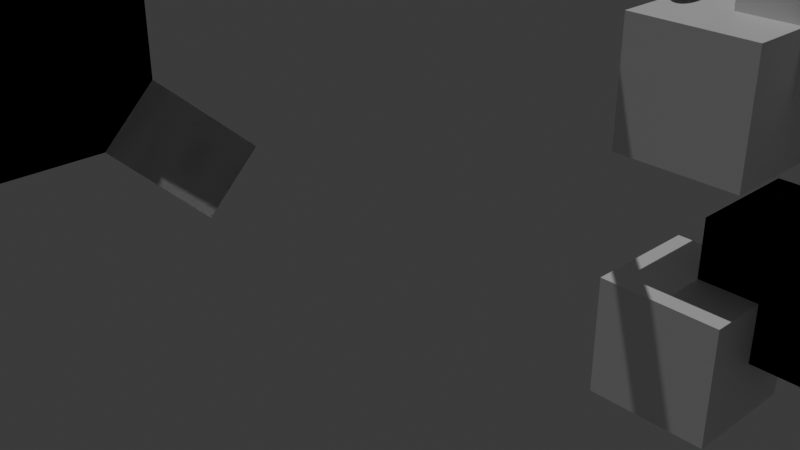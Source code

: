 # Source: modifier_exploration.blend  (saved by Blender 4.4.32; exported with 4.5.12 LTS)
import bpy
from mathutils import Matrix  # noqa: F401  (used for matrix-valued properties, if any)

bpy.ops.wm.read_factory_settings(use_empty=True)
scene = bpy.context.scene
scene.name = 'Scene'

# ---- collections
col_collection = bpy.data.collections.new('Collection'); scene.collection.children.link(col_collection)
col_boolean_modifier___intersection = bpy.data.collections.new('Boolean Modifier - Intersection'); scene.collection.children.link(col_boolean_modifier___intersection)
col_boolean_modifier___difference = bpy.data.collections.new('Boolean Modifier - Difference'); scene.collection.children.link(col_boolean_modifier___difference)
col_boolean_modifier___union = bpy.data.collections.new('Boolean Modifier - Union'); scene.collection.children.link(col_boolean_modifier___union)

# ---- materials (node trees are filled in below, after node groups)
mat_material_004 = bpy.data.materials.new('Material.004')
mat_material_004.alpha_threshold = 0.0
mat_material_004.roughness = 0.5
mat_material_004.line_color = (0.0, 0.0, 0.0, 1.0)
mat_material_005 = bpy.data.materials.new('Material.005')
mat_material_005.alpha_threshold = 0.0
mat_material_005.roughness = 0.5
mat_material_005.line_color = (0.0, 0.0, 0.0, 1.0)
mat_material = bpy.data.materials.new('Material')
mat_material.alpha_threshold = 0.0
mat_material.roughness = 0.5
mat_material.line_color = (0.0, 0.0, 0.0, 1.0)
mat_material_001 = bpy.data.materials.new('Material.001')
mat_material_001.alpha_threshold = 0.0
mat_material_001.roughness = 0.5
mat_material_001.line_color = (0.0, 0.0, 0.0, 1.0)
mat_material_002 = bpy.data.materials.new('Material.002')
mat_material_002.alpha_threshold = 0.0
mat_material_002.roughness = 0.5
mat_material_002.line_color = (0.0, 0.0, 0.0, 1.0)
mat_material_003 = bpy.data.materials.new('Material.003')
mat_material_003.alpha_threshold = 0.0
mat_material_003.roughness = 0.5
mat_material_003.line_color = (0.0, 0.0, 0.0, 1.0)

# ---- material node trees
mat_material_004.use_nodes = True; mat_material_004.node_tree.nodes.clear()
_N = mat_material_004.node_tree.nodes; _L = mat_material_004.node_tree.links
n0 = _N.new('ShaderNodeOutputMaterial'); n0.name = 'Material Output'; n0.location = (300, 300)
n1 = _N.new('ShaderNodeBsdfPrincipled'); n1.name = 'Principled BSDF'; n1.location = (10, 300)
n1.inputs[3].default_value = 1.45
_L.new(n1.outputs[0], n0.inputs[0])
n0.is_active_output = True
mat_material_005.use_nodes = True; mat_material_005.node_tree.nodes.clear()
_N = mat_material_005.node_tree.nodes; _L = mat_material_005.node_tree.links
n0 = _N.new('ShaderNodeOutputMaterial'); n0.name = 'Material Output'; n0.location = (300, 300)
n1 = _N.new('ShaderNodeBsdfPrincipled'); n1.name = 'Principled BSDF'; n1.location = (10, 300)
n1.inputs[3].default_value = 1.45
_L.new(n1.outputs[0], n0.inputs[0])
n0.is_active_output = True
mat_material.use_nodes = True; mat_material.node_tree.nodes.clear()
_N = mat_material.node_tree.nodes; _L = mat_material.node_tree.links
n0 = _N.new('ShaderNodeOutputMaterial'); n0.name = 'Material Output'; n0.location = (300, 300)
n1 = _N.new('ShaderNodeBsdfPrincipled'); n1.name = 'Principled BSDF'; n1.location = (10, 300)
n1.inputs[3].default_value = 1.45
_L.new(n1.outputs[0], n0.inputs[0])
n0.is_active_output = True
mat_material_001.use_nodes = True; mat_material_001.node_tree.nodes.clear()
_N = mat_material_001.node_tree.nodes; _L = mat_material_001.node_tree.links
n0 = _N.new('ShaderNodeOutputMaterial'); n0.name = 'Material Output'; n0.location = (300, 300)
n1 = _N.new('ShaderNodeBsdfPrincipled'); n1.name = 'Principled BSDF'; n1.location = (10, 300)
n1.inputs[3].default_value = 1.45
_L.new(n1.outputs[0], n0.inputs[0])
n0.is_active_output = True
mat_material_002.use_nodes = True; mat_material_002.node_tree.nodes.clear()
_N = mat_material_002.node_tree.nodes; _L = mat_material_002.node_tree.links
n0 = _N.new('ShaderNodeOutputMaterial'); n0.name = 'Material Output'; n0.location = (300, 300)
n1 = _N.new('ShaderNodeBsdfPrincipled'); n1.name = 'Principled BSDF'; n1.location = (10, 300)
n1.inputs[3].default_value = 1.45
_L.new(n1.outputs[0], n0.inputs[0])
n0.is_active_output = True
mat_material_003.use_nodes = True; mat_material_003.node_tree.nodes.clear()
_N = mat_material_003.node_tree.nodes; _L = mat_material_003.node_tree.links
n0 = _N.new('ShaderNodeOutputMaterial'); n0.name = 'Material Output'; n0.location = (300, 300)
n1 = _N.new('ShaderNodeBsdfPrincipled'); n1.name = 'Principled BSDF'; n1.location = (10, 300)
n1.inputs[3].default_value = 1.45
_L.new(n1.outputs[0], n0.inputs[0])
n0.is_active_output = True

# ---- world
world_world = bpy.data.worlds.new('World'); scene.world = world_world
world_world.use_nodes = True; world_world.node_tree.nodes.clear()
_N = world_world.node_tree.nodes; _L = world_world.node_tree.links
n0 = _N.new('ShaderNodeOutputWorld'); n0.name = 'World Output'; n0.location = (300, 300)
n1 = _N.new('ShaderNodeBackground'); n1.name = 'Background'; n1.location = (10, 300)
n1.inputs[0].default_value = (0.05088, 0.05088, 0.05088, 1.0)
_L.new(n1.outputs[0], n0.inputs[0])
n0.is_active_output = True
world_world.color = (0.05088, 0.05088, 0.05088)
world_world.sun_shadow_jitter_overblur = 0.0

# ---- cameras
cam_camera = bpy.data.cameras.new('Camera')
cam_camera.clip_end = 100.0
cam_camera.ortho_scale = 7.314

# ---- lights
light_sun = bpy.data.lights.new('Sun', 'SUN')
light_sun.energy = 1.0
light_light = bpy.data.lights.new('Light', 'POINT')
light_light.energy = 1000.0
light_light.shadow_soft_size = 0.1

# ---- meshes
me_cube_009 = bpy.data.meshes.new('Cube.009')
me_cube_009.from_pydata([(1.577, 1.577, 1.077), (0.0, 1.0, 1.0), (1.077, 1.577, 1.577), (1.0, 0.5, 1.0), (0.5, 1.0, 1.0), (1.0, 1.0, 0.5), (1.0, 1.0, 0.0), (0.0, 1.0, 0.0), (0.0, 1.0, 0.0), (0.5, 1.0, 1.0), (1.0, 1.0, 0.5), (1.0, 0.0, 1.0), (0.0, 0.0, 1.0), (1.577, 1.077, 1.577), (1.0, 0.0, 0.0), (1.0, 0.5, 1.0)], [(9, 4), (7, 8), (5, 10), (15, 3)], [(9, 15, 13, 2), (15, 5, 0, 13), (5, 9, 2, 0), (0, 2, 13), (15, 11, 14, 6, 5), (9, 5, 6, 7, 1), (12, 11, 15, 9, 1)])
_uv = me_cube_009.uv_layers.new(name='UVMap')
_uv.uv.foreach_set('vector', [0.6875, 0.5, 0.625, 0.5625, 0.625, 0.5625, 0.6875, 0.5, 0.625, 0.5625, 0.5625, 0.5, 0.5625, 0.5, 0.625, 0.5625, 0.5625, 0.5, 0.625, 0.4375, 0.625, 0.4375, 0.5625, 0.5, 0.5625, 0.5, 0.6875, 0.5, 0.625, 0.5625, 0.625, 0.5625, 0.625, 0.625, 0.5, 0.625, 0.5, 0.5, 0.5625, 0.5, 0.625, 0.4375, 0.5625, 0.5, 0.5, 0.5, 0.5, 0.375, 0.625, 0.375, 0.75, 0.625, 0.625, 0.625, 0.625, 0.5625, 0.6875, 0.5, 0.75, 0.5])
me_cube_009.update()
me_circle_001 = bpy.data.meshes.new('Circle.001')
me_circle_001.from_pydata([(0.0, 1.0, 0.0), (-0.1951, 0.9808, 0.0), (-0.3827, 0.9239, 0.0), (-0.5556, 0.8315, 0.0), (-0.7071, 0.7071, 0.0), (-0.8315, 0.5556, 0.0), (-0.9239, 0.3827, 0.0), (-0.9808, 0.1951, 0.0), (-1.0, 0.0, 0.0), (-0.9808, -0.1951, 0.0), (-0.9239, -0.3827, 0.0), (-0.8315, -0.5556, 0.0), (-0.7071, -0.7071, 0.0), (-0.5556, -0.8315, 0.0), (-0.3827, -0.9239, 0.0), (-0.1951, -0.9808, 0.0), (0.0, -1.0, 0.0), (0.1951, -0.9808, 0.0), (0.3827, -0.9239, 0.0), (0.5556, -0.8315, 0.0), (0.7071, -0.7071, 0.0), (0.8315, -0.5556, 0.0), (0.9239, -0.3827, 0.0), (0.9808, -0.1951, 0.0), (1.0, 0.0, 0.0), (0.9808, 0.1951, 0.0), (0.9239, 0.3827, 0.0), (0.8315, 0.5556, 0.0), (0.7071, 0.7071, 0.0), (0.5556, 0.8315, 0.0), (0.3827, 0.9239, 0.0), (0.1951, 0.9808, 0.0)], [(1, 0), (2, 1), (3, 2), (4, 3), (5, 4), (6, 5), (7, 6), (8, 7), (9, 8), (10, 9), (11, 10), (12, 11), (13, 12), (14, 13), (15, 14), (16, 15), (17, 16), (18, 17), (19, 18), (20, 19), (21, 20), (22, 21), (23, 22), (24, 23), (25, 24), (26, 25), (27, 26), (28, 27), (29, 28), (30, 29), (31, 30), (0, 31)], [])
_uv = me_circle_001.uv_layers.new(name='UVMap')
_uv.uv.foreach_set('vector', [])
me_circle_001.update()
me_cube_010 = bpy.data.meshes.new('Cube.010')
me_cube_010.from_pydata([(-0.601, -0.2928, -0.466), (-3.07, 2.316, 1.892), (-2.245, 1.31, 1.061), (-2.336, 0.2945, 0.3934), (-1.573, -0.1509, 0.07023), (-1.482, -0.8816, -0.2357), (-2.042, -1.712, -0.5705), (-2.808, -1.341, -0.8488), (-3.324, -1.265, -1.511), (-0.7428, -2.655, -1.874), (0.01497, -0.2326, -0.3101), (1.017, -0.4068, -0.4214), (1.808, -0.9705, -1.081), (2.045, -1.518, -1.786), (1.608, -2.153, -2.691), (0.6666, -2.516, -3.292), (-1.421, -2.468, -3.483), (-3.734, -1.932, -3.047), (-4.743, -1.18, -2.161), (-4.373, -0.3328, -0.98), (-3.853, 0.4767, 0.1689), (-8.844, -0.7615, -2.1), (-5.396, -2.785, -4.394), (-1.817, -3.602, -5.052)], [(2, 1), (3, 2), (4, 3), (5, 4), (0, 5), (5, 6), (6, 7), (7, 8), (6, 9), (10, 0), (11, 10), (12, 11), (13, 12), (14, 13), (15, 14), (16, 15), (17, 16), (18, 17), (19, 18), (20, 19), (18, 21), (17, 22), (16, 23)], [])
_uv = me_cube_010.uv_layers.new(name='UVMap')
_uv.uv.foreach_set('vector', [])
me_cube_010.update()
me_vert_001 = bpy.data.meshes.new('Vert.001')
me_vert_001.from_pydata([(-4.04, -5.059, -5.747), (-2.702, -3.581, -4.427), (-1.068, -2.234, -3.278), (-2.281, -1.137, -2.007), (-4.058, -1.325, -1.964), (-7.78, -2.7, -2.867), (-7.702, -4.561, -4.762), (-8.856, -7.038, -7.564), (-2.722, -7.843, -8.74), (3.755, -6.263, -7.992), (-14.6, -9.119, -8.469), (-4.195, -10.26, -10.99), (-11.04, -1.318, -1.038), (-4.593, 0.3023, -0.2455), (-1.224, 0.4784, -0.5102), (4.578, -2.147, -3.932), (0.765, -5.506, -6.832)], [(0, 1), (1, 2), (2, 3), (3, 4), (4, 5), (5, 6), (6, 7), (7, 8), (8, 9), (7, 10), (8, 11), (5, 12), (4, 13), (3, 14), (2, 15), (1, 16)], [])
me_vert_001.update()
me_plane = bpy.data.meshes.new('Plane')
me_plane.from_pydata([(-1.113, -0.9912, 0.06914), (1.0, -1.0, 0.0), (-0.8871, 0.9912, -0.06914), (1.0, 1.0, 0.0), (2.946, -1.417, -1.433), (-3.067, 0.9438, 1.068), (-3.79, -0.8199, 1.674), (-4.153, 2.509, 3.06), (-4.961, 0.858, 3.85), (-5.08, 2.951, 4.378), (-5.905, 1.706, 5.708), (-8.477, 4.96, 3.873), (-8.51, 3.545, 5.286), (-11.8, 3.287, 4.552), (-10.34, 2.271, 5.457), (-9.346, -1.721, 1.306), (-7.532, -1.301, 3.218), (-3.505, -3.247, -0.5194), (-2.549, -3.487, 1.385), (-10.84, -6.609, 1.344), (-9.967, -5.784, 2.903), (-5.02, -8.201, -0.4825), (-5.011, -8.026, 1.063), (3.955, -4.421, 3.946), (-0.4798, -1.45, 6.062), (0.6362, -8.341, 3.325), (-3.761, -5.322, 5.451), (-6.714, 13.03, 11.68), (-7.656, 12.63, 13.4), (-9.867, 14.94, 10.18), (-10.04, 14.34, 12.08), (-4.986, 17.76, 11.01), (-6.031, 17.83, 12.71), (-7.578, 20.09, 9.095), (-7.925, 19.83, 11.05), (-1.446, 21.04, 8.004), (-2.447, 21.82, 9.551), (-3.105, 23.57, 5.418), (-3.559, 23.87, 7.341), (2.522, 20.42, 6.202), (1.574, 21.08, 6.975), (1.171, 22.35, 2.995), (0.7835, 23.03, 4.541), (10.18, 24.83, 3.483), (9.364, 25.87, 5.248), (8.824, 26.74, 0.2618), (8.571, 27.8, 2.796), (1.308, 14.19, -1.79), (-0.1414, 15.54, -5.24), (8.855, 18.09, -5.427), (7.405, 19.41, -8.888)], [(1, 4)], [(0, 1, 3, 2), (0, 2, 5, 6), (6, 5, 7, 8), (8, 7, 9, 10), (9, 11, 29, 27), (12, 11, 13, 14), (14, 13, 15, 16), (16, 20, 26, 24), (20, 19, 21, 22), (17, 18, 22, 21), (15, 17, 21, 19), (16, 15, 19, 20), (23, 24, 26, 25), (22, 18, 23, 25), (20, 22, 25, 26), (18, 16, 24, 23), (28, 27, 31, 32), (11, 12, 30, 29), (12, 10, 28, 30), (10, 9, 27, 28), (31, 33, 37, 35), (27, 29, 33, 31), (29, 30, 34, 33), (30, 28, 32, 34), (38, 36, 40, 42), (33, 34, 38, 37), (34, 32, 36, 38), (32, 31, 35, 36), (39, 41, 48, 47), (36, 35, 39, 40), (35, 37, 41, 39), (37, 38, 42, 41), (44, 43, 45, 46), (41, 42, 46, 45), (42, 40, 44, 46), (40, 39, 43, 44), (47, 48, 50, 49), (41, 45, 50, 48), (43, 39, 47, 49), (45, 43, 49, 50)])
_uv = me_plane.uv_layers.new(name='UVMap')
_uv.uv.foreach_set('vector', [0.0, 0.0, 1.0, 0.0, 1.0, 1.0, 0.0, 1.0, 0.0, 0.0, 0.0, 1.0, 0.0, 1.0, 0.0, 0.0, 0.0, 0.0, 0.0, 1.0, 0.0, 1.0, 0.0, 0.0, 0.0, 0.0, 0.0, 1.0, 0.0, 1.0, 0.0, 0.0, 0.0, 0.0, 0.0, 0.0, 0.0, 0.0, 0.0, 0.0, 0.0, 0.0, 0.0, 1.0, 0.0, 1.0, 0.0, 0.0, 0.0, 0.0, 0.0, 1.0, 0.0, 1.0, 0.0, 0.0, 0.0, 0.0, 0.0, 0.0, 0.0, 0.0, 0.0, 0.0, 0.0, 0.0, 0.0, 1.0, 0.0, 1.0, 0.0, 0.0, 0.0, 0.0, 0.0, 0.0, 0.0, 0.0, 0.0, 0.0, 0.0, 0.0, 0.0, 0.0, 0.0, 0.0, 0.0, 0.0, 0.0, 0.0, 0.0, 1.0, 0.0, 1.0, 0.0, 0.0, 0.0, 0.0, 0.0, 0.0, 0.0, 0.0, 0.0, 0.0, 0.0, 0.0, 0.0, 0.0, 0.0, 0.0, 0.0, 0.0, 0.0, 0.0, 0.0, 0.0, 0.0, 0.0, 0.0, 0.0, 0.0, 0.0, 0.0, 0.0, 0.0, 0.0, 0.0, 0.0, 0.0, 0.0, 0.0, 1.0, 0.0, 1.0, 0.0, 0.0, 0.0, 1.0, 0.0, 0.0, 0.0, 0.0, 0.0, 1.0, 0.0, 0.0, 0.0, 0.0, 0.0, 0.0, 0.0, 0.0, 0.0, 0.0, 0.0, 1.0, 0.0, 1.0, 0.0, 0.0, 0.0, 0.0, 0.0, 0.0, 0.0, 0.0, 0.0, 0.0, 0.0, 0.0, 0.0, 0.0, 0.0, 0.0, 0.0, 0.0, 0.0, 1.0, 0.0, 0.0, 0.0, 0.0, 0.0, 1.0, 0.0, 0.0, 0.0, 0.0, 0.0, 0.0, 0.0, 0.0, 0.0, 0.0, 0.0, 0.0, 0.0, 0.0, 0.0, 0.0, 0.0, 1.0, 0.0, 0.0, 0.0, 0.0, 0.0, 1.0, 0.0, 0.0, 0.0, 0.0, 0.0, 0.0, 0.0, 0.0, 0.0, 0.0, 0.0, 1.0, 0.0, 1.0, 0.0, 0.0, 0.0, 0.0, 0.0, 0.0, 0.0, 0.0, 0.0, 0.0, 0.0, 0.0, 0.0, 1.0, 0.0, 1.0, 0.0, 0.0, 0.0, 0.0, 0.0, 0.0, 0.0, 0.0, 0.0, 0.0, 0.0, 1.0, 0.0, 0.0, 0.0, 0.0, 0.0, 1.0, 0.0, 0.0, 0.0, 1.0, 0.0, 1.0, 0.0, 0.0, 0.0, 1.0, 0.0, 0.0, 0.0, 0.0, 0.0, 1.0, 0.0, 0.0, 0.0, 0.0, 0.0, 0.0, 0.0, 0.0, 0.0, 0.0, 0.0, 1.0, 0.0, 1.0, 0.0, 0.0, 0.0, 0.0, 0.0, 0.0, 0.0, 0.0, 0.0, 0.0, 0.0, 1.0, 0.0, 1.0, 0.0, 1.0, 0.0, 1.0, 0.0, 1.0, 0.0, 1.0, 0.0, 1.0, 0.0, 1.0, 0.0, 1.0, 0.0, 1.0, 0.0, 1.0, 0.0, 1.0])
me_plane.update()
me_cube_011 = bpy.data.meshes.new('Cube.011')
me_cube_011.from_pydata([(-1.0, -1.0, -1.0), (-1.0, -1.0, 1.0), (-1.0, 1.0, -1.0), (-1.0, 1.0, 1.0), (1.0, -1.0, -1.0), (1.0, -1.0, 1.0), (1.0, 1.0, -1.0), (1.0, 1.0, 1.0)], [], [(0, 1, 3, 2), (2, 3, 7, 6), (6, 7, 5, 4), (4, 5, 1, 0), (2, 6, 4, 0), (7, 3, 1, 5)])
_uv = me_cube_011.uv_layers.new(name='UVMap')
_uv.uv.foreach_set('vector', [0.375, 0.0, 0.625, 0.0, 0.625, 0.25, 0.375, 0.25, 0.375, 0.25, 0.625, 0.25, 0.625, 0.5, 0.375, 0.5, 0.375, 0.5, 0.625, 0.5, 0.625, 0.75, 0.375, 0.75, 0.375, 0.75, 0.625, 0.75, 0.625, 1.0, 0.375, 1.0, 0.125, 0.5, 0.375, 0.5, 0.375, 0.75, 0.125, 0.75, 0.625, 0.5, 0.875, 0.5, 0.875, 0.75, 0.625, 0.75])
me_cube_011.update()
me_cube_012 = bpy.data.meshes.new('Cube.012')
me_cube_012.from_pydata([(-0.9116, -1.054, -1.08), (-1.065, -1.199, 0.909), (-1.0, 1.0, -1.0), (-1.0, 1.0, 1.0), (1.119, -0.859, -0.9731), (1.108, -0.8677, 1.027), (1.0, 1.0, -1.0), (1.0, 1.0, 1.0), (-0.9118, -2.735, -2.136), (-1.197, -3.042, -0.1806), (0.6225, -2.616, 0.1885), (0.8359, -2.332, -1.78), (3.514, -0.2758, 0.148), (3.366, -0.3848, -1.844), (2.773, -1.871, -0.4373), (2.85, -1.728, -2.431), (0.1404, -6.407, -1.957), (0.3988, -5.994, -3.897), (2.282, -5.527, -2.434), (2.32, -5.309, -4.422), (2.622, -3.517, -3.471), (0.6173, -4.163, -2.838), (0.3814, -4.511, -0.8842), (2.61, -3.672, -1.479), (5.339, -4.358, -3.518), (5.357, -3.842, -5.465), (5.741, -2.352, -4.712), (5.823, -2.457, -2.717), (3.837, -5.249, -3.187), (4.217, -3.064, -2.098), (3.907, -4.704, -5.085), (4.181, -2.934, -4.092), (5.901, -5.892, -4.663), (5.781, -5.005, -6.491), (4.495, -6.979, -4.712), (4.45, -6.102, -6.361), (5.052, -5.292, -1.571), (6.563, -4.404, -1.863), (5.542, -6.994, -2.945), (6.946, -5.907, -2.859), (8.577, -7.948, -6.384), (10.03, -6.925, -6.344), (9.346, -7.606, -4.51), (10.79, -6.576, -4.435), (9.33, -11.79, -6.411), (10.75, -10.73, -6.577), (10.15, -11.16, -4.638), (11.56, -10.09, -4.771), (13.85, -14.44, -5.758), (15.19, -13.29, -5.893), (14.6, -13.43, -3.683), (16.14, -12.6, -3.977), (15.61, -14.99, -5.946), (16.96, -13.83, -5.982), (15.95, -14.24, -4.204), (17.51, -13.41, -4.4), (16.7, -10.16, -0.5861), (18.11, -9.895, -0.8538), (17.49, -11.48, -1.209), (19.12, -10.94, -1.624), (17.12, -11.25, -2.415), (18.31, -12.18, -3.012), (15.5, -11.84, -1.936), (16.5, -13.04, -2.412), (14.73, -12.52, 2.884), (13.94, -10.9, 3.175), (12.48, -12.62, 2.187), (13.37, -14.09, 2.095), (15.92, -11.91, 0.7071), (14.67, -13.44, -0.2642), (13.99, -12.23, 0.1255), (15.32, -10.53, 1.294), (16.34, -15.48, 2.429), (17.8, -13.97, 3.103), (18.64, -13.19, 0.8148), (17.24, -14.66, -0.05254), (19.91, -16.59, 2.745), (21.41, -15.08, 3.375), (22.09, -14.23, 1.065), (20.65, -15.67, 0.2397), (23.81, -18.98, 2.358), (25.33, -17.49, 2.962), (25.9, -16.56, 0.6489), (24.44, -17.99, -0.1515), (3.051, 5.783, 4.404), (3.037, 5.781, 6.405), (3.054, 7.788, 4.405), (3.04, 7.777, 6.411), (5.045, 5.782, 4.405), (4.98, 5.781, 6.394), (5.045, 7.782, 4.405), (4.975, 7.781, 6.395), (1.136, 7.606, 4.313), (1.096, 5.593, 4.308), (1.065, 5.59, 6.307), (1.041, 7.576, 6.311), (2.791, 5.349, 8.623), (2.79, 7.349, 8.636), (4.863, 7.356, 8.622), (4.869, 5.357, 8.616), (2.497, 9.741, 6.326), (2.509, 9.761, 4.319), (0.4975, 9.538, 6.226), (0.5909, 9.577, 4.229), (-1.005, 7.003, 6.129), (-0.8424, 7.051, 4.136), (-1.549, 8.965, 6.045), (-1.389, 9.022, 4.052), (7.413, 7.873, 6.458), (7.42, 5.873, 6.461), (7.436, 7.454, 8.689), (7.445, 5.454, 8.687)], [], [(0, 1, 3, 2), (2, 3, 7, 6), (6, 7, 5, 4), (5, 1, 9, 10), (2, 6, 4, 0), (7, 3, 1, 5), (11, 10, 9, 8), (5, 10, 14, 12), (1, 0, 8, 9), (0, 4, 11, 8), (13, 12, 14, 15), (21, 20, 19, 17), (4, 5, 12, 13), (11, 4, 13, 15), (16, 17, 19, 18), (22, 21, 17, 16), (23, 22, 16, 18), (29, 28, 24, 27), (15, 14, 23, 20), (14, 10, 22, 23), (10, 11, 21, 22), (11, 15, 20, 21), (26, 27, 24, 25), (30, 25, 33, 35), (31, 29, 27, 26), (30, 31, 26, 25), (19, 20, 31, 30), (20, 23, 29, 31), (18, 19, 30, 28), (23, 18, 28, 29), (34, 35, 33, 32), (38, 34, 40, 42), (25, 24, 32, 33), (28, 30, 35, 34), (37, 36, 38, 39), (24, 28, 36, 37), (28, 34, 38, 36), (32, 24, 37, 39), (41, 43, 47, 45), (39, 38, 42, 43), (34, 32, 41, 40), (32, 39, 43, 41), (45, 47, 51, 49), (40, 41, 45, 44), (42, 40, 44, 46), (43, 42, 46, 47), (50, 48, 52, 54), (44, 45, 49, 48), (46, 44, 48, 50), (47, 46, 50, 51), (52, 53, 55, 54), (61, 60, 57, 59), (49, 51, 55, 53), (48, 49, 53, 52), (57, 56, 58, 59), (60, 62, 56, 57), (68, 64, 73, 74), (63, 61, 59, 58), (54, 55, 61, 63), (50, 54, 63, 62), (51, 50, 62, 60), (55, 51, 60, 61), (66, 67, 64, 65), (71, 70, 66, 65), (68, 71, 65, 64), (70, 69, 67, 66), (62, 63, 69, 70), (58, 56, 71, 68), (56, 62, 70, 71), (63, 58, 68, 69), (72, 75, 79, 76), (69, 68, 74, 75), (64, 67, 72, 73), (67, 69, 75, 72), (76, 79, 83, 80), (73, 72, 76, 77), (75, 74, 78, 79), (74, 73, 77, 78), (83, 82, 81, 80), (77, 76, 80, 81), (79, 78, 82, 83), (78, 77, 81, 82), (95, 87, 100, 102), (86, 87, 91, 90), (90, 91, 89, 88), (88, 89, 85, 84), (86, 90, 88, 84), (89, 91, 108, 109), (93, 94, 95, 92), (84, 85, 94, 93), (85, 87, 95, 94), (86, 84, 93, 92), (98, 97, 96, 99), (87, 85, 96, 97), (85, 89, 99, 96), (91, 87, 97, 98), (100, 101, 103, 102), (92, 95, 104, 105), (86, 92, 103, 101), (87, 86, 101, 100), (105, 104, 106, 107), (95, 102, 106, 104), (102, 103, 107, 106), (103, 92, 105, 107), (109, 108, 110, 111), (91, 98, 110, 108), (98, 99, 111, 110), (99, 89, 109, 111)])
_uv = me_cube_012.uv_layers.new(name='UVMap')
_uv.uv.foreach_set('vector', [0.375, 0.0, 0.625, 0.0, 0.625, 0.25, 0.375, 0.25, 0.375, 0.25, 0.625, 0.25, 0.625, 0.5, 0.375, 0.5, 0.375, 0.5, 0.625, 0.5, 0.625, 0.75, 0.375, 0.75, 0.625, 0.75, 0.875, 0.75, 0.875, 0.75, 0.625, 0.75, 0.125, 0.5, 0.375, 0.5, 0.375, 0.75, 0.125, 0.75, 0.625, 0.5, 0.875, 0.5, 0.875, 0.75, 0.625, 0.75, 0.375, 0.75, 0.625, 0.75, 0.625, 1.0, 0.375, 1.0, 0.625, 0.75, 0.625, 0.75, 0.625, 0.75, 0.625, 0.75, 0.625, 0.0, 0.375, 0.0, 0.375, 0.0, 0.625, 0.0, 0.125, 0.75, 0.375, 0.75, 0.375, 0.75, 0.125, 0.75, 0.375, 0.75, 0.625, 0.75, 0.625, 0.75, 0.375, 0.75, 0.375, 0.75, 0.375, 0.75, 0.375, 0.75, 0.375, 0.75, 0.375, 0.75, 0.625, 0.75, 0.625, 0.75, 0.375, 0.75, 0.375, 0.75, 0.375, 0.75, 0.375, 0.75, 0.375, 0.75, 0.625, 0.75, 0.375, 0.75, 0.375, 0.75, 0.625, 0.75, 0.625, 0.75, 0.375, 0.75, 0.375, 0.75, 0.625, 0.75, 0.625, 0.75, 0.625, 0.75, 0.625, 0.75, 0.625, 0.75, 0.625, 0.75, 0.625, 0.75, 0.625, 0.75, 0.625, 0.75, 0.375, 0.75, 0.625, 0.75, 0.625, 0.75, 0.375, 0.75, 0.625, 0.75, 0.625, 0.75, 0.625, 0.75, 0.625, 0.75, 0.625, 0.75, 0.375, 0.75, 0.375, 0.75, 0.625, 0.75, 0.375, 0.75, 0.375, 0.75, 0.375, 0.75, 0.375, 0.75, 0.375, 0.75, 0.625, 0.75, 0.625, 0.75, 0.375, 0.75, 0.375, 0.75, 0.375, 0.75, 0.375, 0.75, 0.375, 0.75, 0.375, 0.75, 0.625, 0.75, 0.625, 0.75, 0.375, 0.75, 0.375, 0.75, 0.375, 0.75, 0.375, 0.75, 0.375, 0.75, 0.375, 0.75, 0.375, 0.75, 0.375, 0.75, 0.375, 0.75, 0.375, 0.75, 0.625, 0.75, 0.625, 0.75, 0.375, 0.75, 0.625, 0.75, 0.375, 0.75, 0.375, 0.75, 0.625, 0.75, 0.625, 0.75, 0.625, 0.75, 0.625, 0.75, 0.625, 0.75, 0.625, 0.75, 0.375, 0.75, 0.375, 0.75, 0.625, 0.75, 0.625, 0.75, 0.625, 0.75, 0.625, 0.75, 0.625, 0.75, 0.375, 0.75, 0.625, 0.75, 0.625, 0.75, 0.375, 0.75, 0.625, 0.75, 0.375, 0.75, 0.375, 0.75, 0.625, 0.75, 0.625, 0.75, 0.625, 0.75, 0.625, 0.75, 0.625, 0.75, 0.625, 0.75, 0.625, 0.75, 0.625, 0.75, 0.625, 0.75, 0.625, 0.75, 0.625, 0.75, 0.625, 0.75, 0.625, 0.75, 0.625, 0.75, 0.625, 0.75, 0.625, 0.75, 0.625, 0.75, 0.625, 0.75, 0.625, 0.75, 0.625, 0.75, 0.625, 0.75, 0.625, 0.75, 0.625, 0.75, 0.625, 0.75, 0.625, 0.75, 0.625, 0.75, 0.625, 0.75, 0.625, 0.75, 0.625, 0.75, 0.625, 0.75, 0.625, 0.75, 0.625, 0.75, 0.625, 0.75, 0.625, 0.75, 0.625, 0.75, 0.625, 0.75, 0.625, 0.75, 0.625, 0.75, 0.625, 0.75, 0.625, 0.75, 0.625, 0.75, 0.625, 0.75, 0.625, 0.75, 0.625, 0.75, 0.625, 0.75, 0.625, 0.75, 0.625, 0.75, 0.625, 0.75, 0.625, 0.75, 0.625, 0.75, 0.625, 0.75, 0.625, 0.75, 0.625, 0.75, 0.625, 0.75, 0.625, 0.75, 0.625, 0.75, 0.625, 0.75, 0.625, 0.75, 0.625, 0.75, 0.625, 0.75, 0.625, 0.75, 0.625, 0.75, 0.625, 0.75, 0.625, 0.75, 0.625, 0.75, 0.625, 0.75, 0.625, 0.75, 0.625, 0.75, 0.625, 0.75, 0.625, 0.75, 0.625, 0.75, 0.625, 0.75, 0.625, 0.75, 0.625, 0.75, 0.625, 0.75, 0.625, 0.75, 0.625, 0.75, 0.625, 0.75, 0.625, 0.75, 0.625, 0.75, 0.625, 0.75, 0.625, 0.75, 0.625, 0.75, 0.625, 0.75, 0.625, 0.75, 0.625, 0.75, 0.625, 0.75, 0.625, 0.75, 0.625, 0.75, 0.625, 0.75, 0.625, 0.75, 0.625, 0.75, 0.625, 0.75, 0.625, 0.75, 0.625, 0.75, 0.625, 0.75, 0.625, 0.75, 0.625, 0.75, 0.625, 0.75, 0.625, 0.75, 0.625, 0.75, 0.625, 0.75, 0.625, 0.75, 0.625, 0.75, 0.625, 0.75, 0.625, 0.75, 0.625, 0.75, 0.625, 0.75, 0.625, 0.75, 0.625, 0.75, 0.625, 0.75, 0.625, 0.75, 0.625, 0.75, 0.625, 0.75, 0.625, 0.75, 0.625, 0.75, 0.625, 0.75, 0.625, 0.75, 0.625, 0.75, 0.625, 0.75, 0.625, 0.75, 0.625, 0.75, 0.625, 0.75, 0.625, 0.75, 0.625, 0.75, 0.625, 0.75, 0.625, 0.75, 0.625, 0.75, 0.625, 0.75, 0.625, 0.75, 0.625, 0.75, 0.625, 0.75, 0.625, 0.75, 0.625, 0.75, 0.625, 0.75, 0.625, 0.75, 0.625, 0.75, 0.625, 0.75, 0.625, 0.75, 0.625, 0.75, 0.625, 0.75, 0.625, 0.75, 0.625, 0.75, 0.625, 0.75, 0.625, 0.75, 0.625, 0.75, 0.625, 0.75, 0.625, 0.75, 0.625, 0.75, 0.625, 0.75, 0.625, 0.75, 0.625, 0.75, 0.625, 0.75, 0.625, 0.75, 0.625, 0.75, 0.625, 0.75, 0.625, 0.75, 0.625, 0.75, 0.625, 0.75, 0.625, 0.75, 0.625, 0.75, 0.625, 0.75, 0.625, 0.75, 0.625, 0.75, 0.625, 0.75, 0.625, 0.75, 0.625, 0.75, 0.625, 0.75, 0.625, 0.75, 0.625, 0.75, 0.625, 0.75, 0.625, 0.75, 0.625, 0.75, 0.625, 0.75, 0.625, 0.75, 0.625, 0.75, 0.625, 0.75, 0.625, 0.75, 0.625, 0.75, 0.625, 0.75, 0.625, 0.75, 0.625, 0.75, 0.625, 0.75, 0.625, 0.75, 0.625, 0.75, 0.625, 0.75, 0.625, 0.75, 0.625, 0.75, 0.625, 0.75, 0.625, 0.75, 0.625, 0.75, 0.625, 0.75, 0.625, 0.75, 0.875, 0.5, 0.875, 0.5, 0.875, 0.5, 0.875, 0.5, 0.375, 0.25, 0.625, 0.25, 0.625, 0.5, 0.375, 0.5, 0.375, 0.5, 0.625, 0.5, 0.625, 0.75, 0.375, 0.75, 0.375, 0.75, 0.625, 0.75, 0.625, 1.0, 0.375, 1.0, 0.125, 0.5, 0.375, 0.5, 0.375, 0.75, 0.125, 0.75, 0.625, 0.75, 0.625, 0.5, 0.625, 0.5, 0.625, 0.75, 0.375, 0.0, 0.625, 0.0, 0.625, 0.25, 0.375, 0.25, 0.375, 1.0, 0.625, 1.0, 0.625, 1.0, 0.375, 1.0, 0.875, 0.75, 0.875, 0.5, 0.875, 0.5, 0.875, 0.75, 0.125, 0.5, 0.125, 0.75, 0.125, 0.75, 0.125, 0.5, 0.625, 0.5, 0.875, 0.5, 0.875, 0.75, 0.625, 0.75, 0.875, 0.5, 0.875, 0.75, 0.875, 0.75, 0.875, 0.5, 0.625, 1.0, 0.625, 0.75, 0.625, 0.75, 0.625, 1.0, 0.625, 0.5, 0.625, 0.25, 0.625, 0.25, 0.625, 0.5, 0.625, 0.25, 0.375, 0.25, 0.375, 0.25, 0.625, 0.25, 0.375, 0.25, 0.625, 0.25, 0.625, 0.25, 0.375, 0.25, 0.125, 0.5, 0.125, 0.5, 0.125, 0.5, 0.125, 0.5, 0.625, 0.25, 0.375, 0.25, 0.375, 0.25, 0.625, 0.25, 0.375, 0.25, 0.625, 0.25, 0.625, 0.25, 0.375, 0.25, 0.875, 0.5, 0.875, 0.5, 0.875, 0.5, 0.875, 0.5, 0.625, 0.25, 0.375, 0.25, 0.375, 0.25, 0.625, 0.25, 0.125, 0.5, 0.125, 0.5, 0.125, 0.5, 0.125, 0.5, 0.625, 0.75, 0.625, 0.5, 0.625, 0.5, 0.625, 0.75, 0.625, 0.5, 0.625, 0.5, 0.625, 0.5, 0.625, 0.5, 0.625, 0.5, 0.625, 0.75, 0.625, 0.75, 0.625, 0.5, 0.625, 0.75, 0.625, 0.75, 0.625, 0.75, 0.625, 0.75])
me_cube_012.update()
me_plane_001 = bpy.data.meshes.new('Plane.001')
me_plane_001.from_pydata([(-1.0, -1.0, 0.0), (1.001, -1.0, 0.0009789), (-1.0, 1.0, 0.0), (0.9995, 1.0, -0.0009789), (1.625, -0.9971, 1.131), (1.619, 1.003, 1.126), (3.979, -0.982, 1.904), (4.064, 1.016, 1.874), (6.523, -1.182, 1.607), (7.242, 0.6827, 1.689), (7.154, -1.766, 0.7433), (8.383, -0.2041, 0.5214), (7.629, -2.384, -0.3201), (8.903, -0.8731, -0.6257)], [], [(0, 1, 3, 2), (3, 1, 4, 5), (5, 4, 6, 7), (7, 6, 8, 9), (9, 8, 10, 11), (11, 10, 12, 13)])
_uv = me_plane_001.uv_layers.new(name='UVMap')
_uv.uv.foreach_set('vector', [0.0, 0.0, 1.0, 0.0, 1.0, 1.0, 0.0, 1.0, 1.0, 1.0, 1.0, 0.0, 1.0, 0.0, 1.0, 1.0, 1.0, 1.0, 1.0, 0.0, 1.0, 0.0, 1.0, 1.0, 1.0, 1.0, 1.0, 0.0, 1.0, 0.0, 1.0, 1.0, 1.0, 1.0, 1.0, 0.0, 1.0, 0.0, 1.0, 1.0, 1.0, 1.0, 1.0, 0.0, 1.0, 0.0, 1.0, 1.0])
me_plane_001.update()
me_cube_013 = bpy.data.meshes.new('Cube.013')
me_cube_013.from_pydata([(-1.0, -1.0, -1.0), (-1.0, -1.0, 1.0), (-1.0, 1.0, -1.0), (-1.0, 1.0, 1.0), (1.0, -1.0, -1.0), (1.0, -1.0, 1.0), (1.0, 1.0, -1.0), (1.0, 1.0, 1.0)], [], [(0, 1, 3, 2), (2, 3, 7, 6), (6, 7, 5, 4), (4, 5, 1, 0), (2, 6, 4, 0), (7, 3, 1, 5)])
_uv = me_cube_013.uv_layers.new(name='UVMap')
_uv.uv.foreach_set('vector', [0.375, 0.0, 0.625, 0.0, 0.625, 0.25, 0.375, 0.25, 0.375, 0.25, 0.625, 0.25, 0.625, 0.5, 0.375, 0.5, 0.375, 0.5, 0.625, 0.5, 0.625, 0.75, 0.375, 0.75, 0.375, 0.75, 0.625, 0.75, 0.625, 1.0, 0.375, 1.0, 0.125, 0.5, 0.375, 0.5, 0.375, 0.75, 0.125, 0.75, 0.625, 0.5, 0.875, 0.5, 0.875, 0.75, 0.625, 0.75])
me_cube_013.update()
me_cube_014 = bpy.data.meshes.new('Cube.014')
me_cube_014.from_pydata([(-1.0, -1.0, -1.0), (-1.0, -1.0, 1.0), (-1.0, 1.0, -1.0), (-1.0, 1.0, 1.0), (1.0, -1.0, -1.0), (1.0, -1.0, 1.0), (1.0, 1.0, -1.0), (1.0, 1.0, 1.0)], [], [(0, 1, 3, 2), (2, 3, 7, 6), (6, 7, 5, 4), (4, 5, 1, 0), (2, 6, 4, 0), (7, 3, 1, 5)])
_uv = me_cube_014.uv_layers.new(name='UVMap')
_uv.uv.foreach_set('vector', [0.375, 0.0, 0.625, 0.0, 0.625, 0.25, 0.375, 0.25, 0.375, 0.25, 0.625, 0.25, 0.625, 0.5, 0.375, 0.5, 0.375, 0.5, 0.625, 0.5, 0.625, 0.75, 0.375, 0.75, 0.375, 0.75, 0.625, 0.75, 0.625, 1.0, 0.375, 1.0, 0.125, 0.5, 0.375, 0.5, 0.375, 0.75, 0.125, 0.75, 0.625, 0.5, 0.875, 0.5, 0.875, 0.75, 0.625, 0.75])
me_cube_014.update()
me_cube_015 = bpy.data.meshes.new('Cube.015')
me_cube_015.from_pydata([(-1.0, -1.0, -1.0), (-1.0, -1.0, 1.0), (-1.0, 1.0, -1.0), (-1.0, 1.0, 1.0), (1.0, -1.0, -1.0), (1.0, -1.0, 1.0), (1.0, 1.0, -1.0), (1.0, 1.0, 1.0)], [], [(0, 1, 3, 2), (2, 3, 7, 6), (6, 7, 5, 4), (4, 5, 1, 0), (2, 6, 4, 0), (7, 3, 1, 5)])
_uv = me_cube_015.uv_layers.new(name='UVMap')
_uv.uv.foreach_set('vector', [0.375, 0.0, 0.625, 0.0, 0.625, 0.25, 0.375, 0.25, 0.375, 0.25, 0.625, 0.25, 0.625, 0.5, 0.375, 0.5, 0.375, 0.5, 0.625, 0.5, 0.625, 0.75, 0.375, 0.75, 0.375, 0.75, 0.625, 0.75, 0.625, 1.0, 0.375, 1.0, 0.125, 0.5, 0.375, 0.5, 0.375, 0.75, 0.125, 0.75, 0.625, 0.5, 0.875, 0.5, 0.875, 0.75, 0.625, 0.75])
me_cube_015.update()
me_cube_016 = bpy.data.meshes.new('Cube.016')
me_cube_016.from_pydata([(-1.0, -1.0, -1.0), (-1.0, -1.0, 1.0), (-1.0, 1.0, -1.0), (-1.0, 1.0, 1.0), (1.0, -1.0, -1.0), (1.0, -1.0, 1.0), (1.0, 1.0, -1.0), (1.0, 1.0, 1.0)], [], [(0, 1, 3, 2), (2, 3, 7, 6), (6, 7, 5, 4), (4, 5, 1, 0), (2, 6, 4, 0), (7, 3, 1, 5)])
_uv = me_cube_016.uv_layers.new(name='UVMap')
_uv.uv.foreach_set('vector', [0.375, 0.0, 0.625, 0.0, 0.625, 0.25, 0.375, 0.25, 0.375, 0.25, 0.625, 0.25, 0.625, 0.5, 0.375, 0.5, 0.375, 0.5, 0.625, 0.5, 0.625, 0.75, 0.375, 0.75, 0.375, 0.75, 0.625, 0.75, 0.625, 1.0, 0.375, 1.0, 0.125, 0.5, 0.375, 0.5, 0.375, 0.75, 0.125, 0.75, 0.625, 0.5, 0.875, 0.5, 0.875, 0.75, 0.625, 0.75])
me_cube_016.update()
me_cube_004 = bpy.data.meshes.new('Cube.004')
me_cube_004.from_pydata([(1.0, 1.0, 1.0), (1.0, 1.0, -1.0), (1.0, -1.0, 1.0), (1.0, -1.0, -1.0), (-1.0, 1.0, 1.0), (-1.0, 1.0, -1.0), (-1.0, -1.0, 1.0), (-1.0, -1.0, -1.0)], [], [(0, 4, 6, 2), (3, 2, 6, 7), (7, 6, 4, 5), (5, 1, 3, 7), (1, 0, 2, 3), (5, 4, 0, 1)])
_uv = me_cube_004.uv_layers.new(name='UVMap')
_uv.uv.foreach_set('vector', [0.625, 0.5, 0.875, 0.5, 0.875, 0.75, 0.625, 0.75, 0.375, 0.75, 0.625, 0.75, 0.625, 1.0, 0.375, 1.0, 0.375, 0.0, 0.625, 0.0, 0.625, 0.25, 0.375, 0.25, 0.125, 0.5, 0.375, 0.5, 0.375, 0.75, 0.125, 0.75, 0.375, 0.5, 0.625, 0.5, 0.625, 0.75, 0.375, 0.75, 0.375, 0.25, 0.625, 0.25, 0.625, 0.5, 0.375, 0.5])
me_cube_004.materials.append(mat_material_004)
me_cube_004.use_mirror_vertex_groups = False
me_cube_004.update()
me_cube_005 = bpy.data.meshes.new('Cube.005')
me_cube_005.from_pydata([(1.0, 1.0, 1.0), (1.0, 1.0, -1.0), (1.0, -1.0, 1.0), (1.0, -1.0, -1.0), (-1.0, 1.0, 1.0), (-1.0, 1.0, -1.0), (-1.0, -1.0, 1.0), (-1.0, -1.0, -1.0)], [], [(0, 4, 6, 2), (3, 2, 6, 7), (7, 6, 4, 5), (5, 1, 3, 7), (1, 0, 2, 3), (5, 4, 0, 1)])
_uv = me_cube_005.uv_layers.new(name='UVMap')
_uv.uv.foreach_set('vector', [0.625, 0.5, 0.875, 0.5, 0.875, 0.75, 0.625, 0.75, 0.375, 0.75, 0.625, 0.75, 0.625, 1.0, 0.375, 1.0, 0.375, 0.0, 0.625, 0.0, 0.625, 0.25, 0.375, 0.25, 0.125, 0.5, 0.375, 0.5, 0.375, 0.75, 0.125, 0.75, 0.375, 0.5, 0.625, 0.5, 0.625, 0.75, 0.375, 0.75, 0.375, 0.25, 0.625, 0.25, 0.625, 0.5, 0.375, 0.5])
me_cube_005.materials.append(mat_material_005)
me_cube_005.use_mirror_vertex_groups = False
me_cube_005.update()
me_cube = bpy.data.meshes.new('Cube')
me_cube.from_pydata([(1.0, 1.0, 1.0), (1.0, 1.0, -1.0), (1.0, -1.0, 1.0), (1.0, -1.0, -1.0), (-1.0, 1.0, 1.0), (-1.0, 1.0, -1.0), (-1.0, -1.0, 1.0), (-1.0, -1.0, -1.0)], [], [(0, 4, 6, 2), (3, 2, 6, 7), (7, 6, 4, 5), (5, 1, 3, 7), (1, 0, 2, 3), (5, 4, 0, 1)])
_uv = me_cube.uv_layers.new(name='UVMap')
_uv.uv.foreach_set('vector', [0.625, 0.5, 0.875, 0.5, 0.875, 0.75, 0.625, 0.75, 0.375, 0.75, 0.625, 0.75, 0.625, 1.0, 0.375, 1.0, 0.375, 0.0, 0.625, 0.0, 0.625, 0.25, 0.375, 0.25, 0.125, 0.5, 0.375, 0.5, 0.375, 0.75, 0.125, 0.75, 0.375, 0.5, 0.625, 0.5, 0.625, 0.75, 0.375, 0.75, 0.375, 0.25, 0.625, 0.25, 0.625, 0.5, 0.375, 0.5])
me_cube.materials.append(mat_material)
me_cube.use_mirror_vertex_groups = False
me_cube.update()
me_cube_001 = bpy.data.meshes.new('Cube.001')
me_cube_001.from_pydata([(1.0, 1.0, 1.0), (1.0, 1.0, -1.0), (1.0, -1.0, 1.0), (1.0, -1.0, -1.0), (-1.0, 1.0, 1.0), (-1.0, 1.0, -1.0), (-1.0, -1.0, 1.0), (-1.0, -1.0, -1.0)], [], [(0, 4, 6, 2), (3, 2, 6, 7), (7, 6, 4, 5), (5, 1, 3, 7), (1, 0, 2, 3), (5, 4, 0, 1)])
_uv = me_cube_001.uv_layers.new(name='UVMap')
_uv.uv.foreach_set('vector', [0.625, 0.5, 0.875, 0.5, 0.875, 0.75, 0.625, 0.75, 0.375, 0.75, 0.625, 0.75, 0.625, 1.0, 0.375, 1.0, 0.375, 0.0, 0.625, 0.0, 0.625, 0.25, 0.375, 0.25, 0.125, 0.5, 0.375, 0.5, 0.375, 0.75, 0.125, 0.75, 0.375, 0.5, 0.625, 0.5, 0.625, 0.75, 0.375, 0.75, 0.375, 0.25, 0.625, 0.25, 0.625, 0.5, 0.375, 0.5])
me_cube_001.materials.append(mat_material_001)
me_cube_001.use_mirror_vertex_groups = False
me_cube_001.update()
me_cube_002 = bpy.data.meshes.new('Cube.002')
me_cube_002.from_pydata([(1.0, 1.0, 1.0), (1.0, 1.0, -1.0), (1.0, -1.0, 1.0), (1.0, -1.0, -1.0), (-1.0, 1.0, 1.0), (-1.0, 1.0, -1.0), (-1.0, -1.0, 1.0), (-1.0, -1.0, -1.0)], [], [(0, 4, 6, 2), (3, 2, 6, 7), (7, 6, 4, 5), (5, 1, 3, 7), (1, 0, 2, 3), (5, 4, 0, 1)])
_uv = me_cube_002.uv_layers.new(name='UVMap')
_uv.uv.foreach_set('vector', [0.625, 0.5, 0.875, 0.5, 0.875, 0.75, 0.625, 0.75, 0.375, 0.75, 0.625, 0.75, 0.625, 1.0, 0.375, 1.0, 0.375, 0.0, 0.625, 0.0, 0.625, 0.25, 0.375, 0.25, 0.125, 0.5, 0.375, 0.5, 0.375, 0.75, 0.125, 0.75, 0.375, 0.5, 0.625, 0.5, 0.625, 0.75, 0.375, 0.75, 0.375, 0.25, 0.625, 0.25, 0.625, 0.5, 0.375, 0.5])
me_cube_002.materials.append(mat_material_002)
me_cube_002.use_mirror_vertex_groups = False
me_cube_002.update()
me_cube_003 = bpy.data.meshes.new('Cube.003')
me_cube_003.from_pydata([(1.0, 1.0, 1.0), (1.0, 1.0, -1.0), (1.0, -1.0, 1.0), (1.0, -1.0, -1.0), (-1.0, 1.0, 1.0), (-1.0, 1.0, -1.0), (-1.0, -1.0, 1.0), (-1.0, -1.0, -1.0)], [], [(0, 4, 6, 2), (3, 2, 6, 7), (7, 6, 4, 5), (5, 1, 3, 7), (1, 0, 2, 3), (5, 4, 0, 1)])
_uv = me_cube_003.uv_layers.new(name='UVMap')
_uv.uv.foreach_set('vector', [0.625, 0.5, 0.875, 0.5, 0.875, 0.75, 0.625, 0.75, 0.375, 0.75, 0.625, 0.75, 0.625, 1.0, 0.375, 1.0, 0.375, 0.0, 0.625, 0.0, 0.625, 0.25, 0.375, 0.25, 0.125, 0.5, 0.375, 0.5, 0.375, 0.75, 0.125, 0.75, 0.375, 0.5, 0.625, 0.5, 0.625, 0.75, 0.375, 0.75, 0.375, 0.25, 0.625, 0.25, 0.625, 0.5, 0.375, 0.5])
me_cube_003.materials.append(mat_material_003)
me_cube_003.use_mirror_vertex_groups = False
me_cube_003.update()

# ---- curves / text
cu_b_ziercurve_001 = bpy.data.curves.new('BézierCurve.001', 'CURVE')
cu_b_ziercurve_001.dimensions = '3D'
_sp = cu_b_ziercurve_001.splines.new('BEZIER'); _sp.bezier_points.add(5)
_sp.bezier_points.foreach_set('co', [-0.5196, 0.05905, 0.02207, 1.0, 0.0, 0.0, 1.718, -0.07229, 0.02019, 1.866, -1.237, -0.06724, 1.336, -0.8748, -0.05756, 1.427, -1.838, -0.131])
_sp.bezier_points.foreach_set('handle_left', [-0.9674, -0.4879, 0.007547, 1.217, -1.947, -0.1272, 1.453, -0.1677, 0.003021, 2.323, -1.184, -0.04657, 1.559, -0.7616, -0.04048, 1.655, -1.672, -0.1095])
_sp.bezier_points.foreach_set('handle_right', [0.05362, 0.7591, 0.04065, 0.8009, 1.788, 0.1169, 1.983, 0.02315, 0.03736, 1.41, -1.29, -0.08792, 1.112, -0.988, -0.07465, 1.199, -2.003, -0.1524])
for _p, _l, _r in zip(_sp.bezier_points, ['ALIGNED', 'ALIGNED', 'ALIGNED', 'ALIGNED', 'ALIGNED', 'ALIGNED'], ['ALIGNED', 'ALIGNED', 'ALIGNED', 'ALIGNED', 'ALIGNED', 'ALIGNED']): _p.handle_left_type = _l; _p.handle_right_type = _r
_sp.order_u = 0
_sp.order_v = 0
_sp.resolution_u = 100
cu_b_ziercurve_001.use_path = True
cu_b_ziercurve_001.resolution_u = 100
cu_b_ziercurve_001.fill_mode = 'FULL'
cu_b_ziercurve_001.twist_smooth = 30.18

# ---- objects
ob_mirror_modifier = bpy.data.objects.new('Mirror Modifier', me_cube_009)
ob_screw = bpy.data.objects.new('Screw', me_circle_001)
ob_ctrl_right_click_extrude_vert__then_skin_modifier = bpy.data.objects.new('Ctrl right click extrude vert, then skin modifier', me_cube_010)
ob_sun = bpy.data.objects.new('Sun', light_sun)
ob_vert_001 = bpy.data.objects.new('Vert.001', me_vert_001)
ob_plane = bpy.data.objects.new('Plane', me_plane)
ob_cube_001 = bpy.data.objects.new('Cube.001', me_cube_011)
ob_ctrl_right_click_extrude_vert__edge__face = bpy.data.objects.new('Ctrl Right Click Extrude vert, edge, face', me_cube_012)
ob_b_ziercurve_001 = bpy.data.objects.new('BézierCurve.001', cu_b_ziercurve_001)
ob_solidify = bpy.data.objects.new('Solidify', me_plane_001)
ob_wireframe = bpy.data.objects.new('Wireframe', me_cube_013)
ob_cube_002 = bpy.data.objects.new('Cube.002', me_cube_014)
ob_cube = bpy.data.objects.new('Cube', me_cube_015)
ob_cube_003 = bpy.data.objects.new('Cube.003', me_cube_016)
ob_light = bpy.data.objects.new('Light', light_light)
ob_camera = bpy.data.objects.new('Camera', cam_camera)
ob_modifier_target_cube_002 = bpy.data.objects.new('Modifier Target Cube.002', me_cube_004)
ob_modified_cube_002 = bpy.data.objects.new('Modified Cube.002', me_cube_005)
ob_modifier_target_cube_001 = bpy.data.objects.new('Modifier Target Cube.001', me_cube)
ob_modified_cube_001 = bpy.data.objects.new('Modified Cube.001', me_cube_001)
ob_modified_cube = bpy.data.objects.new('Modified Cube', me_cube_002)
ob_modifier_target_cube = bpy.data.objects.new('Modifier Target Cube', me_cube_003)

# ---- transforms, parenting, visibility, modifiers, constraints
ob_mirror_modifier.location = (-10.0, 0.0, 0.0)
ob_mirror_modifier.scale = (2.0, 2.0, 2.0)
_m = ob_mirror_modifier.modifiers.new('Mirror', 'MIRROR')
_m.use_axis = (True, True, True)
_m = ob_mirror_modifier.modifiers.new('Mirror.001', 'MIRROR')
ob_screw.location = (2.531, 0.8937, 2.676)
ob_screw.rotation_euler = (3.01, -0.8595, -0.3843)
ob_screw.scale = (0.22, 0.22, 0.22)
_m = ob_screw.modifiers.new('Screw', 'SCREW')
_m.object = ob_light
_m.iterations = 10
_m.axis = 'Y'
_m.screw_offset = 5.0
_m.use_object_screw_offset = True
_m = ob_screw.modifiers.new('Subdivision', 'SUBSURF')
_m.levels = 2
ob_ctrl_right_click_extrude_vert__then_skin_modifier.location = (-0.8777, -9.914, -0.7785)
_m = ob_ctrl_right_click_extrude_vert__then_skin_modifier.modifiers.new('Skin', 'SKIN')
_m = ob_ctrl_right_click_extrude_vert__then_skin_modifier.modifiers.new('Skin.001', 'SKIN')
_m = ob_ctrl_right_click_extrude_vert__then_skin_modifier.modifiers.new('Skin.002', 'SKIN')
ob_sun.location = (0.0, 0.0, 34.0)
ob_sun.rotation_euler = (0.1345, -0.1383, 0.08679)
ob_vert_001.location = (16.97, 11.22, 1.411)
_m = ob_vert_001.modifiers.new('Skin', 'SKIN')
ob_plane.location = (40.08, -29.87, -10.69)
ob_cube_001.location = (15.98, -9.905, -4.188)
_m = ob_cube_001.modifiers.new('Subdivision', 'SUBSURF')
_m.subdivision_type = 'SIMPLE'
_m.levels = 3
_m.show_only_control_edges = False
_m = ob_cube_001.modifiers.new('Cast', 'CAST')
_m.factor = 0.5719
ob_ctrl_right_click_extrude_vert__edge__face.location = (13.17, 9.859, 9.27)
ob_b_ziercurve_001.location = (15.37, -18.19, -3.698)
ob_solidify.location = (1.663, -18.52, -4.297)
_m = ob_solidify.modifiers.new('Solidify', 'SOLIDIFY')
_m.thickness = 1.53
ob_wireframe.location = (5.675, -12.22, 1.838)
_m = ob_wireframe.modifiers.new('Wireframe', 'WIREFRAME')
_m.thickness = 0.278
ob_cube_002.location = (19.83, -10.49, -3.925)
_m = ob_cube_002.modifiers.new('Subdivision', 'SUBSURF')
_m.subdivision_type = 'SIMPLE'
_m.levels = 3
_m.show_only_control_edges = False
_m = ob_cube_002.modifiers.new('Cast', 'CAST')
_m.factor = -0.795
ob_cube.location = (11.67, -17.66, 2.061)
_m = ob_cube.modifiers.new('Subdivision', 'SUBSURF')
_m.subdivision_type = 'SIMPLE'
_m.levels = 4
_m.render_levels = 4
_m.show_only_control_edges = False
_m = ob_cube.modifiers.new('Cast', 'CAST')
_m.cast_type = 'CYLINDER'
_m.factor = 0.8
ob_cube_003.location = (10.65, -29.11, -4.09)
ob_cube_003.scale = (-2.293, -2.293, -2.293)
_m = ob_cube_003.modifiers.new('Subdivision', 'SUBSURF')
_m.subdivision_type = 'SIMPLE'
_m.levels = 3
_m.render_levels = 3
_m.show_only_control_edges = False
_m = ob_cube_003.modifiers.new('Cast', 'CAST')
_m.cast_type = 'CYLINDER'
_m.factor = 2.095
_m = ob_cube_003.modifiers.new('Wireframe', 'WIREFRAME')
_m.thickness = 0.026
ob_light.location = (-1.094, 35.25, 17.57)
ob_light.rotation_euler = (-0.7547, -0.6882, 3.7)
ob_light.scale = (0.22, 0.22, 0.22)
ob_light.lock_rotations_4d = False
ob_light.empty_display_type = 'ARROWS'
ob_light.color = (0.0, 0.0, 0.0, 0.0)
ob_light.lineart.crease_threshold = 0.0
ob_camera.location = (7.359, -6.926, 4.958)
ob_camera.rotation_euler = (1.109, 0.0, 0.8149)
ob_camera.lock_rotations_4d = False
ob_camera.empty_display_type = 'ARROWS'
ob_camera.color = (0.0, 0.0, 0.0, 0.0)
ob_camera.display_type = 'WIRE'
ob_camera.lineart.crease_threshold = 0.0
ob_modifier_target_cube_002.parent = ob_modified_cube_002
ob_modifier_target_cube_002.matrix_parent_inverse = Matrix(((1.0, -0.0, 0.0, -0.0), (-0.0, 1.0, -0.0, 0.0), (0.0, -0.0, 1.0, -3.0), (-0.0, 0.0, -0.0, 1.0)))
ob_modifier_target_cube_002.location = (1.0, 1.0, 4.0)
ob_modifier_target_cube_002.lock_rotations_4d = False
ob_modifier_target_cube_002.empty_display_type = 'ARROWS'
ob_modifier_target_cube_002.lineart.crease_threshold = 0.0
ob_modified_cube_002.location = (0.0, 6.0, 3.0)
ob_modified_cube_002.lock_rotations_4d = False
ob_modified_cube_002.empty_display_type = 'ARROWS'
ob_modified_cube_002.lineart.crease_threshold = 0.0
_m = ob_modified_cube_002.modifiers.new('Boolean', 'BOOLEAN')
_m.object = ob_modifier_target_cube_002
_m.operation = 'INTERSECT'
ob_modifier_target_cube_001.parent = ob_modified_cube_001
ob_modifier_target_cube_001.location = (1.0, 1.0, 1.0)
ob_modifier_target_cube_001.lock_rotations_4d = False
ob_modifier_target_cube_001.empty_display_type = 'ARROWS'
ob_modifier_target_cube_001.lineart.crease_threshold = 0.0
ob_modified_cube_001.location = (0.0, 6.0, 0.0)
ob_modified_cube_001.lock_rotations_4d = False
ob_modified_cube_001.empty_display_type = 'ARROWS'
ob_modified_cube_001.lineart.crease_threshold = 0.0
_m = ob_modified_cube_001.modifiers.new('Boolean', 'BOOLEAN')
_m.object = ob_modifier_target_cube_001
ob_modified_cube.location = (0.0, 6.0, -4.0)
ob_modified_cube.lock_rotations_4d = False
ob_modified_cube.empty_display_type = 'ARROWS'
ob_modified_cube.lineart.crease_threshold = 0.0
_m = ob_modified_cube.modifiers.new('Boolean', 'BOOLEAN')
_m.object = ob_modifier_target_cube
_m.operation = 'UNION'
ob_modifier_target_cube.parent = ob_modified_cube
ob_modifier_target_cube.matrix_parent_inverse = Matrix(((1.0, -0.0, 0.0, -0.0), (-0.0, 1.0, -0.0, 0.0), (0.0, -0.0, 1.0, 4.0), (-0.0, 0.0, -0.0, 1.0)))
ob_modifier_target_cube.location = (1.0, 1.0, -3.0)
ob_modifier_target_cube.lock_rotations_4d = False
ob_modifier_target_cube.empty_display_type = 'ARROWS'
ob_modifier_target_cube.lineart.crease_threshold = 0.0

# ---- collection membership
scene.collection.objects.link(ob_mirror_modifier)
scene.collection.objects.link(ob_screw)
scene.collection.objects.link(ob_ctrl_right_click_extrude_vert__then_skin_modifier)
scene.collection.objects.link(ob_sun)
scene.collection.objects.link(ob_vert_001)
scene.collection.objects.link(ob_plane)
scene.collection.objects.link(ob_cube_001)
scene.collection.objects.link(ob_ctrl_right_click_extrude_vert__edge__face)
scene.collection.objects.link(ob_b_ziercurve_001)
scene.collection.objects.link(ob_solidify)
scene.collection.objects.link(ob_wireframe)
scene.collection.objects.link(ob_cube_002)
scene.collection.objects.link(ob_cube)
scene.collection.objects.link(ob_cube_003)
col_collection.objects.link(ob_light)
col_collection.objects.link(ob_camera)
col_boolean_modifier___intersection.objects.link(ob_modifier_target_cube_002)
col_boolean_modifier___intersection.objects.link(ob_modified_cube_002)
col_boolean_modifier___difference.objects.link(ob_modifier_target_cube_001)
col_boolean_modifier___difference.objects.link(ob_modified_cube_001)
col_boolean_modifier___union.objects.link(ob_modified_cube)
col_boolean_modifier___union.objects.link(ob_modifier_target_cube)

# ---- scene / render settings (as saved in the file)
scene.camera = ob_camera
scene.frame_start = 1; scene.frame_end = 250; scene.frame_set(1)
scene.render.engine = 'BLENDER_EEVEE_NEXT'
bpy.context.view_layer.update()
